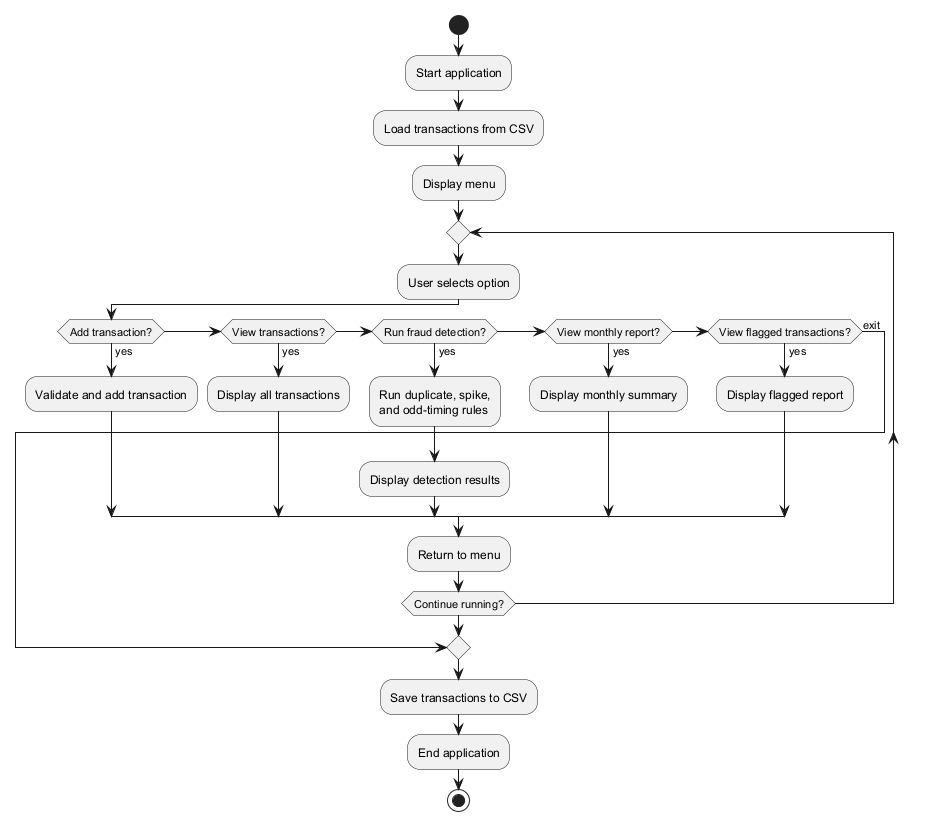

The diagram above was rendered by PlantUML. Its source (embedded in the PNG):
@startuml
start
:Start application;
:Load transactions from CSV;
:Display menu;
repeat
  :User selects option;
  if (Add transaction?) then (yes)
    :Validate and add transaction;
  elseif (View transactions?) then (yes)
    :Display all transactions;
  elseif (Run fraud detection?) then (yes)
    :Run duplicate, spike,
and odd-timing rules;
    :Display detection results;
  elseif (View monthly report?) then (yes)
    :Display monthly summary;
  elseif (View flagged transactions?) then (yes)
    :Display flagged report;
  else (exit)
    break
  endif
  :Return to menu;
repeat while (Continue running?)
:Save transactions to CSV;
:End application;
stop
@enduml